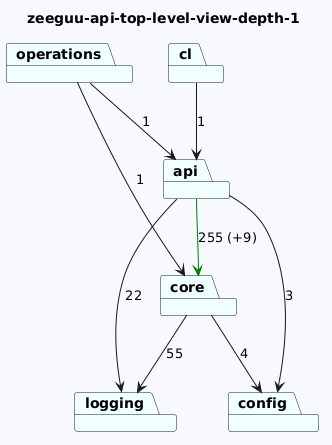

The diagram above was rendered by PlantUML. Its source (embedded in the PNG):
@startuml
skinparam backgroundColor GhostWhite
title zeeguu-api-top-level-view-depth-1
package "cl" #Azure
package "operations" #Azure
package "api" #Azure
package "logging" #Azure
package "config" #Azure
package "core" #Azure
"cl"-->"api"  : 1
"operations"-->"api"  : 1
"operations"-->"core"  : 1
"api"-->"config"  : 3
"api"-->"logging"  : 22
"api"-->"core" #Green : 255 (+9)


"core"-->"logging"  : 55
"core"-->"config"  : 4
@enduml